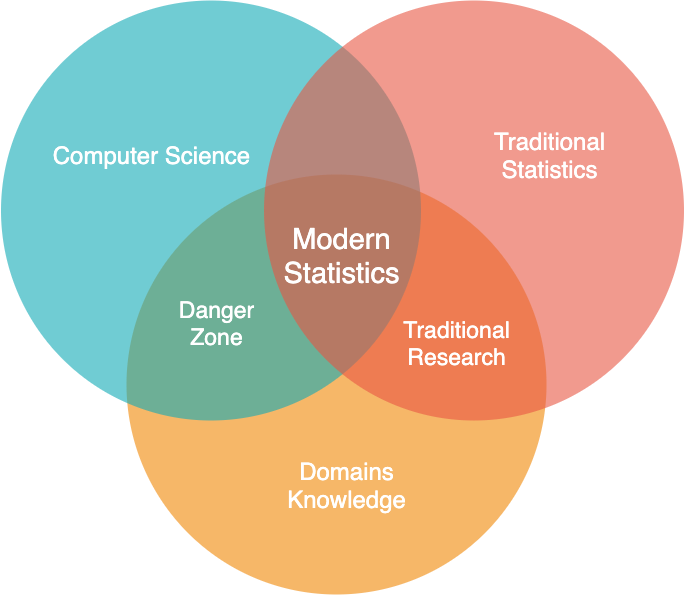

The diagram above was exported from draw.io. Its source (the exported page's mxGraphModel, read from the mxfile embedded in the PNG):
<mxGraphModel dx="1106" dy="776" grid="1" gridSize="10" guides="1" tooltips="1" connect="1" arrows="1" fold="1" page="1" pageScale="1" pageWidth="1169" pageHeight="827" background="none" math="0" shadow="0">
  <root>
    <mxCell id="0" />
    <mxCell id="1" parent="0" />
    <mxCell id="21531" value="" style="ellipse;fillColor=#F08705;opacity=60;strokeColor=none;html=1;fontColor=#FFFFFF;" parent="1" vertex="1">
      <mxGeometry x="340" y="204" width="420" height="420" as="geometry" />
    </mxCell>
    <mxCell id="21532" value="" style="ellipse;fillColor=#12AAB5;opacity=60;strokeColor=none;html=1;fontColor=#FFFFFF;" parent="1" vertex="1">
      <mxGeometry x="214.5" y="30" width="420" height="420" as="geometry" />
    </mxCell>
    <mxCell id="21533" value="" style="ellipse;fillColor=#e85642;opacity=60;strokeColor=none;html=1;fontColor=#FFFFFF;" parent="1" vertex="1">
      <mxGeometry x="477.5" y="30" width="420" height="420" as="geometry" />
    </mxCell>
    <mxCell id="21534" value="Computer Science" style="text;fontSize=24;align=center;verticalAlign=middle;html=1;fontColor=#FFFFFF;" parent="1" vertex="1">
      <mxGeometry x="270" y="150" width="190" height="70" as="geometry" />
    </mxCell>
    <mxCell id="21536" value="Domains&lt;br&gt;Knowledge" style="text;fontSize=24;align=center;verticalAlign=middle;html=1;fontColor=#FFFFFF;" parent="1" vertex="1">
      <mxGeometry x="464.5" y="480" width="190" height="70" as="geometry" />
    </mxCell>
    <mxCell id="21539" value="Traditional&lt;br style=&quot;font-size: 23px&quot;&gt;Research" style="text;align=center;html=1;fontColor=#FFFFFF;fontSize=23;" parent="1" vertex="1">
      <mxGeometry x="600" y="340" width="140" height="60" as="geometry" />
    </mxCell>
    <mxCell id="21540" value="Modern&lt;br&gt;Statistics" style="text;align=center;html=1;fontColor=#FFFFFF;fontSize=29;" parent="1" vertex="1">
      <mxGeometry x="500" y="246" width="110" height="80" as="geometry" />
    </mxCell>
    <mxCell id="-V4Cedi885Sg92X7TC78-21543" value="Danger&lt;br&gt;Zone" style="text;align=center;html=1;fontColor=#FFFFFF;fontSize=23;" parent="1" vertex="1">
      <mxGeometry x="360" y="320" width="140" height="60" as="geometry" />
    </mxCell>
    <mxCell id="CxoN2q7ES60BaoBdIr5G-21540" value="Traditional&lt;br&gt;Statistics" style="text;fontSize=24;align=center;verticalAlign=middle;html=1;fontColor=#FFFFFF;" parent="1" vertex="1">
      <mxGeometry x="627.5" y="140" width="270" height="90" as="geometry" />
    </mxCell>
  </root>
</mxGraphModel>